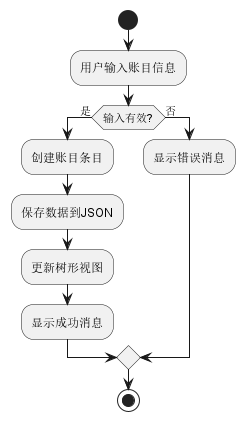

The diagram above was rendered by PlantUML. Its source (embedded in the PNG):
@startuml
start
:用户输入账目信息;
if (输入有效?) then (是)
  :创建账目条目;
  :保存数据到JSON;
  :更新树形视图;
  :显示成功消息;
else (否)
  :显示错误消息;
endif
stop
@enduml